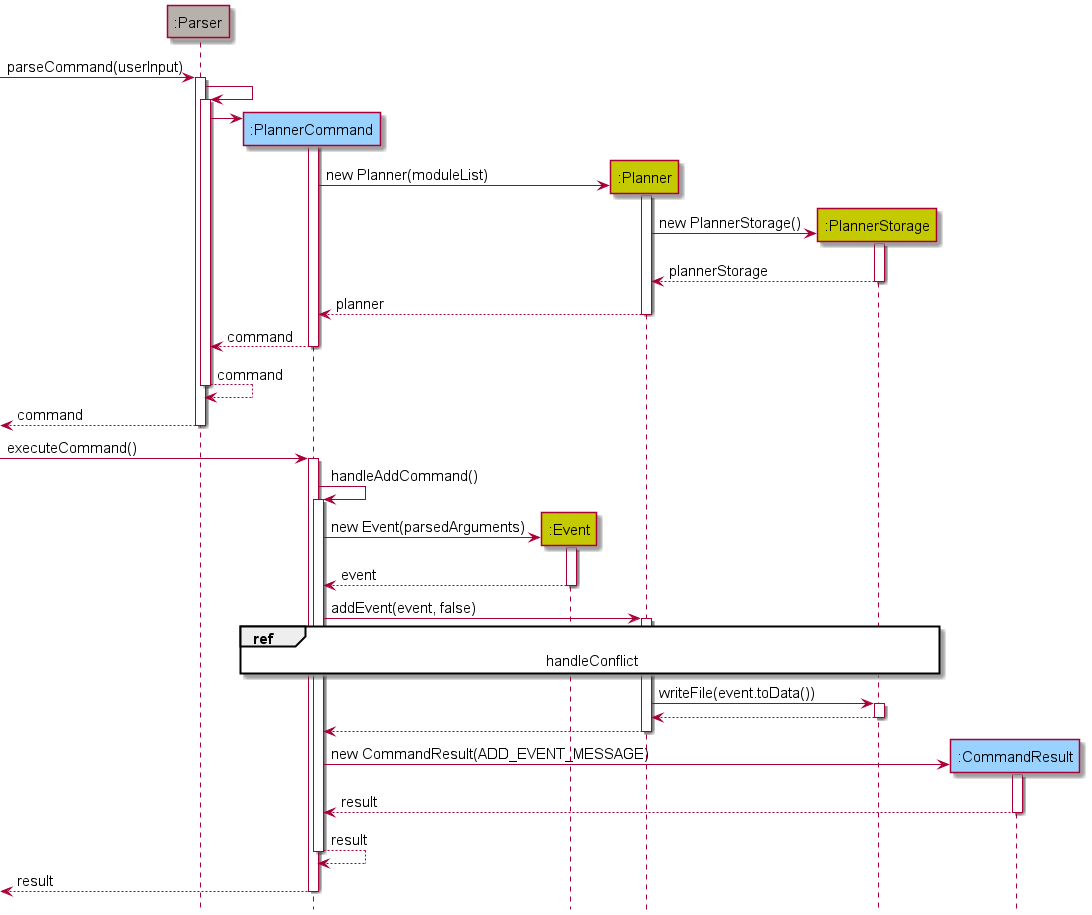

The diagram above was rendered by PlantUML. Its source (embedded in the PNG):
@startuml
'https://plantuml.com/sequence-diagram

!include Style.puml

hide footbox

participant ":Parser" as parser UTIL_COLOR
participant ":PlannerCommand" as plc COMMANDS_COLOR
participant ":Event" as event PLANNER_COLOR
participant ":Planner" as planner PLANNER_COLOR
participant ":PlannerStorage" as pls PLANNER_COLOR
participant ":CommandResult" as res COMMANDS_COLOR

[->parser : parseCommand(userInput)
activate parser

parser -> parser
activate parser

create plc
parser -> plc
activate plc

create planner
plc -> planner : new Planner(moduleList)
activate planner

create pls
planner -> pls : new PlannerStorage()
activate pls

pls --> planner : plannerStorage
deactivate pls

planner --> plc : planner
deactivate planner

plc --> parser : command
deactivate plc

parser --> parser : command
deactivate parser

parser-->[ : command
deactivate parser

[->plc : executeCommand()
activate plc

plc -> plc : handleAddCommand()
activate plc

create event
plc -> event : new Event(parsedArguments)
activate event

event --> plc : event
deactivate event

plc -> planner : addEvent(event, false)
activate planner

ref over plc, planner, pls : handleConflict

planner -> pls : writeFile(event.toData())
activate pls

pls --> planner
deactivate pls

planner --> plc
deactivate planner

create res
plc -> res : new CommandResult(ADD_EVENT_MESSAGE)
activate res

res --> plc : result
deactivate res

plc --> plc : result
deactivate plc

plc-->[ : result
deactivate plc

@enduml